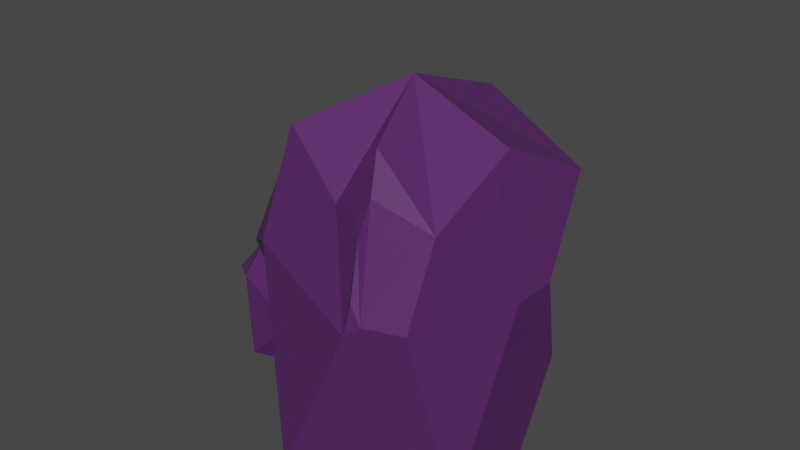 # Source: pedracaverna.blend  (saved by Blender 3.3.6; exported with 4.5.12 LTS)
import bpy
from mathutils import Matrix  # noqa: F401  (used for matrix-valued properties, if any)

bpy.ops.wm.read_factory_settings(use_empty=True)
scene = bpy.context.scene
scene.name = 'Scene'

# ---- collections
col_collection = bpy.data.collections.new('Collection'); scene.collection.children.link(col_collection)

# ---- materials (node trees are filled in below, after node groups)
mat_material_001 = bpy.data.materials.new('Material.001')
mat_material_001.use_transparent_shadow = False

# ---- material node trees
mat_material_001.use_nodes = True; mat_material_001.node_tree.nodes.clear()
_N = mat_material_001.node_tree.nodes; _L = mat_material_001.node_tree.links
n0 = _N.new('ShaderNodeBsdfPrincipled'); n0.name = 'Principled BSDF'; n0.location = (10, 300)
n0.distribution = 'GGX'
n0.subsurface_method = 'RANDOM_WALK_SKIN'
n0.inputs[0].default_value = (0.0999, 0.02122, 0.1356, 1.0)
n0.inputs[3].default_value = 1.45
n0.inputs[27].default_value = (0.0, 0.0, 0.0, 1.0)
n0.inputs[28].default_value = 1.0
n1 = _N.new('ShaderNodeOutputMaterial'); n1.name = 'Material Output'; n1.location = (300, 300)
_L.new(n0.outputs[0], n1.inputs[0])
n1.is_active_output = True

# ---- world
world_world = bpy.data.worlds.new('World'); scene.world = world_world
world_world.use_nodes = True; world_world.node_tree.nodes.clear()
_N = world_world.node_tree.nodes; _L = world_world.node_tree.links
n0 = _N.new('ShaderNodeOutputWorld'); n0.name = 'World Output'; n0.location = (300, 300)
n1 = _N.new('ShaderNodeBackground'); n1.name = 'Background'; n1.location = (10, 300)
n1.inputs[0].default_value = (0.05088, 0.05088, 0.05088, 1.0)
_L.new(n1.outputs[0], n0.inputs[0])
n0.is_active_output = True
world_world.color = (0.05088, 0.05088, 0.05088)
world_world.use_sun_shadow = False
world_world.sun_shadow_jitter_overblur = 0.0

# ---- meshes
me_icosphere_003 = bpy.data.meshes.new('Icosphere.003')
me_icosphere_003.from_pydata([(-0.02726, -0.1369, -0.5167), (0.7236, -0.5257, -0.4472), (-0.2764, -0.8506, -0.4472), (-0.8944, 0.0, -0.4472), (-0.2764, 0.8506, -0.4472), (0.0, 0.0, 0.7434), (0.3674, 0.7845, 0.2652), (0.1639, 0.8506, 0.2652), (0.07291, 0.7845, 0.4472), (0.04319, 0.6776, 0.6181), (0.4021, 0.6776, 0.4472), (0.8459, -0.1493, 0.1932), (0.8459, 0.1493, 0.1932), (0.7189, 0.6114, 0.4472), (0.6404, 0.0, 0.6042), (0.7189, -0.2416, 0.4472), (0.7236, 0.1396, -0.4472), (0.3811, 0.2978, -0.4804), (0.3564, 0.645, -0.4472), (0.5594, 0.645, -0.1188), (0.7863, 0.3327, -0.1188), (-0.6156, 0.6042, 0.2311), (-0.7649, 0.3987, 0.2311), (-0.7236, 0.2717, 0.4472), (-0.482, 0.6042, 0.4472), (-0.9033, -0.398, 0.1433), (-0.6149, -0.6047, 0.2298), (-0.03167, -0.6047, 0.4472), (-0.5477, -0.398, 0.5816), (0.6345, -0.8283, 0.2129), (0.6859, -0.6702, 0.482), (0.2344, -0.5774, 0.6483), (0.2714, -0.7742, 0.42), (0.3067, -0.7095, 0.5366), (0.1808, -0.6973, 0.4732), (0.3184, -0.8887, 0.2639), (0.2897, -0.9206, 0.1653), (0.3956, -0.906, 0.2129), (-0.7578, -0.2945, 0.3894), (-0.6744, -0.3059, 0.4848), (-0.7236, -0.1987, 0.4472), (-0.5179, 0.3763, 0.5899), (-0.5385, 0.4305, 0.5601), (-0.5758, 0.3791, 0.5601)], [], [(0, 1, 2), (0, 4, 18, 17), (0, 2, 3), (0, 3, 4), (19, 18, 4, 7, 6), (1, 11, 15, 30, 29), (2, 36, 35, 32, 34, 27, 26), (3, 2, 26, 25), (4, 3, 22, 21), (31, 30, 15, 14, 5), (1, 0, 17, 16), (14, 13, 10, 9, 5), (20, 19, 6, 10, 13, 12), (6, 7, 8, 9, 10), (11, 12, 13, 14, 15), (16, 17, 18, 19, 20), (1, 16, 20, 12, 11), (9, 8, 24, 42, 41, 5), (4, 21, 24, 8, 7), (21, 22, 23, 43, 42, 24), (25, 26, 27, 28, 39, 38), (28, 27, 34, 33, 31, 5), (2, 1, 29, 37, 36), (32, 33, 34), (35, 36, 37), (35, 37, 29, 30, 31, 33, 32), (38, 39, 40), (3, 25, 38, 40, 23, 22), (41, 42, 43), (41, 43, 23, 40, 39, 28, 5)])
_uv = me_icosphere_003.uv_layers.new(name='UVMap')
_uv.uv.foreach_set('vector', [0.1818, 0.0, 0.2727, 0.1575, 0.09091, 0.1575, 0.5455, 0.0, 0.6364, 0.1575, 0.5213, 0.1575, 0.4879, 0.09964, 0.9091, 0.0, 1.0, 0.1575, 0.8182, 0.1575, 0.7273, 0.0, 0.8182, 0.1575, 0.6364, 0.1575, 0.4879, 0.2153, 0.5213, 0.1575, 0.6364, 0.1575, 0.564, 0.2829, 0.527, 0.2829, 0.2727, 0.1575, 0.3378, 0.2702, 0.312, 0.3149, 0.2109, 0.3149, 0.1964, 0.2897, 0.09091, 0.1575, 0.1617, 0.2802, 0.1589, 0.2945, 0.1332, 0.3091, 0.1031, 0.3149, 0.04419, 0.3149, 0.02209, 0.2767, 0.8182, 0.1575, 1.0, 0.1575, 0.9312, 0.2767, 0.887, 0.2767, 0.6364, 0.1575, 0.8182, 0.1575, 0.7492, 0.2769, 0.7053, 0.2769, 0.1964, 0.3401, 0.2109, 0.3149, 0.312, 0.3149, 0.3378, 0.3596, 0.2727, 0.4724, 0.2727, 0.1575, 0.3636, 0.0, 0.4212, 0.09964, 0.3878, 0.1575, 0.3895, 0.3596, 0.4153, 0.3149, 0.5085, 0.3149, 0.527, 0.347, 0.4545, 0.4724, 0.4212, 0.2153, 0.4879, 0.2153, 0.527, 0.2829, 0.5085, 0.3149, 0.4153, 0.3149, 0.3895, 0.2702, 0.527, 0.2829, 0.564, 0.2829, 0.5825, 0.3149, 0.564, 0.347, 0.5085, 0.3149, 0.3378, 0.2702, 0.3895, 0.2702, 0.4153, 0.3149, 0.3895, 0.3596, 0.312, 0.3149, 0.3878, 0.1575, 0.4212, 0.09964, 0.5213, 0.1575, 0.4879, 0.2153, 0.4212, 0.2153, 0.2727, 0.1575, 0.3878, 0.1575, 0.4212, 0.2153, 0.3895, 0.2702, 0.3378, 0.2702, 0.564, 0.347, 0.5825, 0.3149, 0.6833, 0.3149, 0.7019, 0.3471, 0.7014, 0.3597, 0.6364, 0.4724, 0.6364, 0.1575, 0.7053, 0.2769, 0.6833, 0.3149, 0.5825, 0.3149, 0.564, 0.2829, 0.7053, 0.2769, 0.7492, 0.2769, 0.7712, 0.3149, 0.7526, 0.3471, 0.739, 0.3471, 0.6833, 0.3149, 0.887, 0.2767, 0.9312, 0.2767, 0.04419, 0.3149, 0.02209, 0.3532, 0.6292, 0.3256, 0.8691, 0.3076, 0.02209, 0.3532, 0.04419, 0.3149, 0.1031, 0.3149, 0.1375, 0.3232, 0.1673, 0.3401, 0.09091, 0.4724, 0.09091, 0.1575, 0.2727, 0.1575, 0.1964, 0.2897, 0.1733, 0.2897, 0.1617, 0.2802, 0.1332, 0.3091, 0.1471, 0.3232, 0.1031, 0.3149, 0.1589, 0.2945, 0.1617, 0.2802, 0.1733, 0.2897, 0.1589, 0.2945, 0.1733, 0.2897, 0.1964, 0.2897, 0.2109, 0.3149, 0.1964, 0.3401, 0.1471, 0.3232, 0.1332, 0.3091, 0.8691, 0.3076, 0.6292, 0.3256, 0.8525, 0.3149, 0.8182, 0.1575, 0.887, 0.2767, 0.8691, 0.3076, 0.8525, 0.3149, 0.7712, 0.3149, 0.7492, 0.2769, 0.7531, 0.3597, 0.7019, 0.3471, 0.7526, 0.3471, 0.7531, 0.3597, 0.7526, 0.3471, 0.7712, 0.3149, 0.8525, 0.3149, 0.8711, 0.3256, 0.887, 0.3532, 0.8182, 0.4724])
me_icosphere_003.materials.append(mat_material_001)
me_icosphere_003.update()
me_icosphere_001 = bpy.data.meshes.new('Icosphere.001')
me_icosphere_001.from_pydata([(-0.07513, -0.06583, -0.5012), (0.7236, -0.5257, -0.4472), (-0.2764, -0.8506, -0.4472), (-0.8944, 0.0, -0.4472), (-0.2764, 0.8506, -0.4472), (0.0, 0.0, 0.7434), (0.3674, 0.7845, 0.2652), (0.1639, 0.8506, 0.2652), (0.07291, 0.7845, 0.4472), (0.04319, 0.6776, 0.6181), (0.4021, 0.6776, 0.4472), (0.8459, -0.1493, 0.1932), (0.8459, 0.1493, 0.1932), (0.7189, 0.6114, 0.4472), (0.6404, 0.0, 0.6042), (0.7189, -0.2416, 0.4472), (0.7236, 0.1396, -0.4472), (0.4579, 0.3327, -0.5056), (0.3564, 0.645, -0.4472), (0.5594, 0.645, -0.1188), (0.7863, 0.3327, -0.1188), (-0.6156, 0.6042, 0.2311), (-0.7649, 0.3987, 0.2311), (-0.7236, 0.2717, 0.4472), (-0.482, 0.6042, 0.4472), (-0.9033, -0.398, 0.1433), (-0.6149, -0.6047, 0.2298), (-0.03167, -0.6047, 0.4472), (-0.5477, -0.398, 0.5816), (0.6345, -0.8283, 0.2129), (0.6859, -0.6702, 0.482), (0.2344, -0.5774, 0.6483), (0.2714, -0.7742, 0.42), (0.3067, -0.7095, 0.5366), (0.1808, -0.6973, 0.4732), (0.3184, -0.8887, 0.2639), (0.2897, -0.9206, 0.1653), (0.3956, -0.906, 0.2129), (-0.7578, -0.2945, 0.3894), (-0.6744, -0.3059, 0.4848), (-0.7236, -0.1987, 0.4472), (-0.5179, 0.3763, 0.5899), (-0.5385, 0.4305, 0.5601), (-0.5758, 0.3791, 0.5601)], [], [(0, 1, 2), (0, 4, 18, 17), (0, 2, 3), (0, 3, 4), (19, 18, 4, 7, 6), (1, 11, 15, 30, 29), (2, 36, 35, 32, 34, 27, 26), (3, 2, 26, 25), (4, 3, 22, 21), (31, 30, 15, 14, 5), (1, 0, 17, 16), (14, 13, 10, 9, 5), (20, 19, 6, 10, 13, 12), (6, 7, 8, 9, 10), (11, 12, 13, 14, 15), (16, 17, 18, 19, 20), (1, 16, 20, 12, 11), (9, 8, 24, 42, 41, 5), (4, 21, 24, 8, 7), (21, 22, 23, 43, 42, 24), (25, 26, 27, 28, 39, 38), (28, 27, 34, 33, 31, 5), (2, 1, 29, 37, 36), (32, 33, 34), (35, 36, 37), (35, 37, 29, 30, 31, 33, 32), (38, 39, 40), (3, 25, 38, 40, 23, 22), (41, 42, 43), (41, 43, 23, 40, 39, 28, 5)])
_uv = me_icosphere_001.uv_layers.new(name='UVMap')
_uv.uv.foreach_set('vector', [0.1818, 0.0, 0.2727, 0.1575, 0.09091, 0.1575, 0.5455, 0.0, 0.6364, 0.1575, 0.5213, 0.1575, 0.4879, 0.09964, 0.9091, 0.0, 1.0, 0.1575, 0.8182, 0.1575, 0.7273, 0.0, 0.8182, 0.1575, 0.6364, 0.1575, 0.4879, 0.2153, 0.5213, 0.1575, 0.6364, 0.1575, 0.564, 0.2829, 0.527, 0.2829, 0.2727, 0.1575, 0.3378, 0.2702, 0.312, 0.3149, 0.2109, 0.3149, 0.1964, 0.2897, 0.09091, 0.1575, 0.1617, 0.2802, 0.1589, 0.2945, 0.1332, 0.3091, 0.1031, 0.3149, 0.04419, 0.3149, 0.02209, 0.2767, 0.8182, 0.1575, 1.0, 0.1575, 0.9312, 0.2767, 0.887, 0.2767, 0.6364, 0.1575, 0.8182, 0.1575, 0.7492, 0.2769, 0.7053, 0.2769, 0.1964, 0.3401, 0.2109, 0.3149, 0.312, 0.3149, 0.3378, 0.3596, 0.2727, 0.4724, 0.2727, 0.1575, 0.3636, 0.0, 0.4212, 0.09964, 0.3878, 0.1575, 0.3895, 0.3596, 0.4153, 0.3149, 0.5085, 0.3149, 0.527, 0.347, 0.4545, 0.4724, 0.4212, 0.2153, 0.4879, 0.2153, 0.527, 0.2829, 0.5085, 0.3149, 0.4153, 0.3149, 0.3895, 0.2702, 0.527, 0.2829, 0.564, 0.2829, 0.5825, 0.3149, 0.564, 0.347, 0.5085, 0.3149, 0.3378, 0.2702, 0.3895, 0.2702, 0.4153, 0.3149, 0.3895, 0.3596, 0.312, 0.3149, 0.3878, 0.1575, 0.4212, 0.09964, 0.5213, 0.1575, 0.4879, 0.2153, 0.4212, 0.2153, 0.2727, 0.1575, 0.3878, 0.1575, 0.4212, 0.2153, 0.3895, 0.2702, 0.3378, 0.2702, 0.564, 0.347, 0.5825, 0.3149, 0.6833, 0.3149, 0.7019, 0.3471, 0.7014, 0.3597, 0.6364, 0.4724, 0.6364, 0.1575, 0.7053, 0.2769, 0.6833, 0.3149, 0.5825, 0.3149, 0.564, 0.2829, 0.7053, 0.2769, 0.7492, 0.2769, 0.7712, 0.3149, 0.7526, 0.3471, 0.739, 0.3471, 0.6833, 0.3149, 0.887, 0.2767, 0.9312, 0.2767, 0.04419, 0.3149, 0.02209, 0.3532, 0.6292, 0.3256, 0.8691, 0.3076, 0.02209, 0.3532, 0.04419, 0.3149, 0.1031, 0.3149, 0.1375, 0.3232, 0.1673, 0.3401, 0.09091, 0.4724, 0.09091, 0.1575, 0.2727, 0.1575, 0.1964, 0.2897, 0.1733, 0.2897, 0.1617, 0.2802, 0.1332, 0.3091, 0.1471, 0.3232, 0.1031, 0.3149, 0.1589, 0.2945, 0.1617, 0.2802, 0.1733, 0.2897, 0.1589, 0.2945, 0.1733, 0.2897, 0.1964, 0.2897, 0.2109, 0.3149, 0.1964, 0.3401, 0.1471, 0.3232, 0.1332, 0.3091, 0.8691, 0.3076, 0.6292, 0.3256, 0.8525, 0.3149, 0.8182, 0.1575, 0.887, 0.2767, 0.8691, 0.3076, 0.8525, 0.3149, 0.7712, 0.3149, 0.7492, 0.2769, 0.7531, 0.3597, 0.7019, 0.3471, 0.7526, 0.3471, 0.7531, 0.3597, 0.7526, 0.3471, 0.7712, 0.3149, 0.8525, 0.3149, 0.8711, 0.3256, 0.887, 0.3532, 0.8182, 0.4724])
me_icosphere_001.materials.append(mat_material_001)
me_icosphere_001.update()
me_icosphere = bpy.data.meshes.new('Icosphere')
me_icosphere.from_pydata([(-0.07745, -0.0291, -0.4514), (0.7236, -0.5257, -0.4472), (-0.2764, -0.8506, -0.4472), (-0.8944, 0.0, -0.4472), (-0.2764, 0.8506, -0.4472), (0.0, 0.0, 0.7434), (0.3674, 0.7845, 0.2652), (0.1639, 0.8506, 0.2652), (0.07291, 0.7845, 0.4472), (0.04319, 0.6776, 0.6181), (0.4021, 0.6776, 0.4472), (0.8459, -0.1493, 0.1932), (0.8459, 0.1493, 0.1932), (0.7189, 0.6114, 0.4472), (0.6404, 0.0, 0.6042), (0.7189, -0.2416, 0.4472), (0.7236, 0.1396, -0.4472), (0.4579, 0.3327, -0.4978), (0.3564, 0.645, -0.4472), (0.5594, 0.645, -0.1188), (0.7863, 0.3327, -0.1188), (-0.6156, 0.6042, 0.2311), (-0.7649, 0.3987, 0.2311), (-0.7236, 0.2717, 0.4472), (-0.482, 0.6042, 0.4472), (-0.9033, -0.398, 0.1433), (-0.6149, -0.6047, 0.2298), (-0.03167, -0.6047, 0.4472), (-0.5477, -0.398, 0.5816), (0.6345, -0.8283, 0.2129), (0.6859, -0.6702, 0.482), (0.2344, -0.5774, 0.6483), (0.2714, -0.7742, 0.42), (0.3067, -0.7095, 0.5366), (0.1808, -0.6973, 0.4732), (0.3184, -0.8887, 0.2639), (0.2897, -0.9206, 0.1653), (0.3956, -0.906, 0.2129), (-0.7578, -0.2945, 0.3894), (-0.6744, -0.3059, 0.4848), (-0.7236, -0.1987, 0.4472), (-0.5179, 0.3763, 0.5899), (-0.5385, 0.4305, 0.5601), (-0.5758, 0.3791, 0.5601)], [], [(0, 1, 2), (0, 4, 18, 17), (0, 2, 3), (0, 3, 4), (19, 18, 4, 7, 6), (1, 11, 15, 30, 29), (2, 36, 35, 32, 34, 27, 26), (3, 2, 26, 25), (4, 3, 22, 21), (31, 30, 15, 14, 5), (1, 0, 17, 16), (14, 13, 10, 9, 5), (20, 19, 6, 10, 13, 12), (6, 7, 8, 9, 10), (11, 12, 13, 14, 15), (16, 17, 18, 19, 20), (1, 16, 20, 12, 11), (9, 8, 24, 42, 41, 5), (4, 21, 24, 8, 7), (21, 22, 23, 43, 42, 24), (25, 26, 27, 28, 39, 38), (28, 27, 34, 33, 31, 5), (2, 1, 29, 37, 36), (32, 33, 34), (35, 36, 37), (35, 37, 29, 30, 31, 33, 32), (38, 39, 40), (3, 25, 38, 40, 23, 22), (41, 42, 43), (41, 43, 23, 40, 39, 28, 5)])
_uv = me_icosphere.uv_layers.new(name='UVMap')
_uv.uv.foreach_set('vector', [0.1818, 0.0, 0.2727, 0.1575, 0.09091, 0.1575, 0.5455, 0.0, 0.6364, 0.1575, 0.5213, 0.1575, 0.4879, 0.09964, 0.9091, 0.0, 1.0, 0.1575, 0.8182, 0.1575, 0.7273, 0.0, 0.8182, 0.1575, 0.6364, 0.1575, 0.4879, 0.2153, 0.5213, 0.1575, 0.6364, 0.1575, 0.564, 0.2829, 0.527, 0.2829, 0.2727, 0.1575, 0.3378, 0.2702, 0.312, 0.3149, 0.2109, 0.3149, 0.1964, 0.2897, 0.09091, 0.1575, 0.1617, 0.2802, 0.1589, 0.2945, 0.1332, 0.3091, 0.1031, 0.3149, 0.04419, 0.3149, 0.02209, 0.2767, 0.8182, 0.1575, 1.0, 0.1575, 0.9312, 0.2767, 0.887, 0.2767, 0.6364, 0.1575, 0.8182, 0.1575, 0.7492, 0.2769, 0.7053, 0.2769, 0.1964, 0.3401, 0.2109, 0.3149, 0.312, 0.3149, 0.3378, 0.3596, 0.2727, 0.4724, 0.2727, 0.1575, 0.3636, 0.0, 0.4212, 0.09964, 0.3878, 0.1575, 0.3895, 0.3596, 0.4153, 0.3149, 0.5085, 0.3149, 0.527, 0.347, 0.4545, 0.4724, 0.4212, 0.2153, 0.4879, 0.2153, 0.527, 0.2829, 0.5085, 0.3149, 0.4153, 0.3149, 0.3895, 0.2702, 0.527, 0.2829, 0.564, 0.2829, 0.5825, 0.3149, 0.564, 0.347, 0.5085, 0.3149, 0.3378, 0.2702, 0.3895, 0.2702, 0.4153, 0.3149, 0.3895, 0.3596, 0.312, 0.3149, 0.3878, 0.1575, 0.4212, 0.09964, 0.5213, 0.1575, 0.4879, 0.2153, 0.4212, 0.2153, 0.2727, 0.1575, 0.3878, 0.1575, 0.4212, 0.2153, 0.3895, 0.2702, 0.3378, 0.2702, 0.564, 0.347, 0.5825, 0.3149, 0.6833, 0.3149, 0.7019, 0.3471, 0.7014, 0.3597, 0.6364, 0.4724, 0.6364, 0.1575, 0.7053, 0.2769, 0.6833, 0.3149, 0.5825, 0.3149, 0.564, 0.2829, 0.7053, 0.2769, 0.7492, 0.2769, 0.7712, 0.3149, 0.7526, 0.3471, 0.739, 0.3471, 0.6833, 0.3149, 0.887, 0.2767, 0.9312, 0.2767, 0.04419, 0.3149, 0.02209, 0.3532, 0.6292, 0.3256, 0.8691, 0.3076, 0.02209, 0.3532, 0.04419, 0.3149, 0.1031, 0.3149, 0.1375, 0.3232, 0.1673, 0.3401, 0.09091, 0.4724, 0.09091, 0.1575, 0.2727, 0.1575, 0.1964, 0.2897, 0.1733, 0.2897, 0.1617, 0.2802, 0.1332, 0.3091, 0.1471, 0.3232, 0.1031, 0.3149, 0.1589, 0.2945, 0.1617, 0.2802, 0.1733, 0.2897, 0.1589, 0.2945, 0.1733, 0.2897, 0.1964, 0.2897, 0.2109, 0.3149, 0.1964, 0.3401, 0.1471, 0.3232, 0.1332, 0.3091, 0.8691, 0.3076, 0.6292, 0.3256, 0.8525, 0.3149, 0.8182, 0.1575, 0.887, 0.2767, 0.8691, 0.3076, 0.8525, 0.3149, 0.7712, 0.3149, 0.7492, 0.2769, 0.7531, 0.3597, 0.7019, 0.3471, 0.7526, 0.3471, 0.7531, 0.3597, 0.7526, 0.3471, 0.7712, 0.3149, 0.8525, 0.3149, 0.8711, 0.3256, 0.887, 0.3532, 0.8182, 0.4724])
me_icosphere.materials.append(mat_material_001)
me_icosphere.update()

# ---- objects
ob_icosphere_002 = bpy.data.objects.new('Icosphere.002', me_icosphere_003)
ob_icosphere_001 = bpy.data.objects.new('Icosphere.001', me_icosphere_001)
ob_icosphere = bpy.data.objects.new('Icosphere', me_icosphere)

# ---- transforms, parenting, visibility, modifiers, constraints
ob_icosphere_002.location = (-0.9974, -1.445, 1.619)
ob_icosphere_002.rotation_euler = (-0.01934, -0.0, 0.0)
ob_icosphere_002.scale = (1.444, 1.444, 1.286)
ob_icosphere_001.location = (1.031, -2.254, 2.628)
ob_icosphere_001.scale = (2.02, 2.02, 3.868)
ob_icosphere.location = (0.0, 0.0, 2.044)
ob_icosphere.scale = (1.274, 1.274, 2.44)

# ---- collection membership
col_collection.objects.link(ob_icosphere_002)
col_collection.objects.link(ob_icosphere_001)
col_collection.objects.link(ob_icosphere)

# ---- scene / render settings (as saved in the file)
scene.frame_start = 1; scene.frame_end = 250; scene.frame_set(1)
scene.render.engine = 'BLENDER_EEVEE_NEXT'
scene.cycles.sampling_pattern = 'TABULATED_SOBOL'
scene.cycles.use_light_tree = False
scene.view_settings.view_transform = 'Filmic'
bpy.context.view_layer.update()

# ---- added for rendering (the .blend has no active camera and no usable light): camera, sun
cam_auto = bpy.data.cameras.new('AutoCamera')
cam_auto.lens = 50.0
cam_auto.sensor_width = 36.0
cam_auto.clip_end = 1000.0
ob_auto_camera = bpy.data.objects.new('AutoCamera', cam_auto)
scene.collection.objects.link(ob_auto_camera)
ob_auto_camera.location = (8.27198, -11.1782, 9.52989)
ob_auto_camera.rotation_euler = (1.09748, -7.21219e-08, 0.694738)
scene.camera = ob_auto_camera
light_auto_sun = bpy.data.lights.new('AutoSun', 'SUN')
light_auto_sun.energy = 3.0
light_auto_sun.angle = 0.0523599
ob_auto_sun = bpy.data.objects.new('AutoSun', light_auto_sun)
scene.collection.objects.link(ob_auto_sun)
ob_auto_sun.rotation_euler = (0.872665, 0.174533, 0.523599)
bpy.context.view_layer.update()
